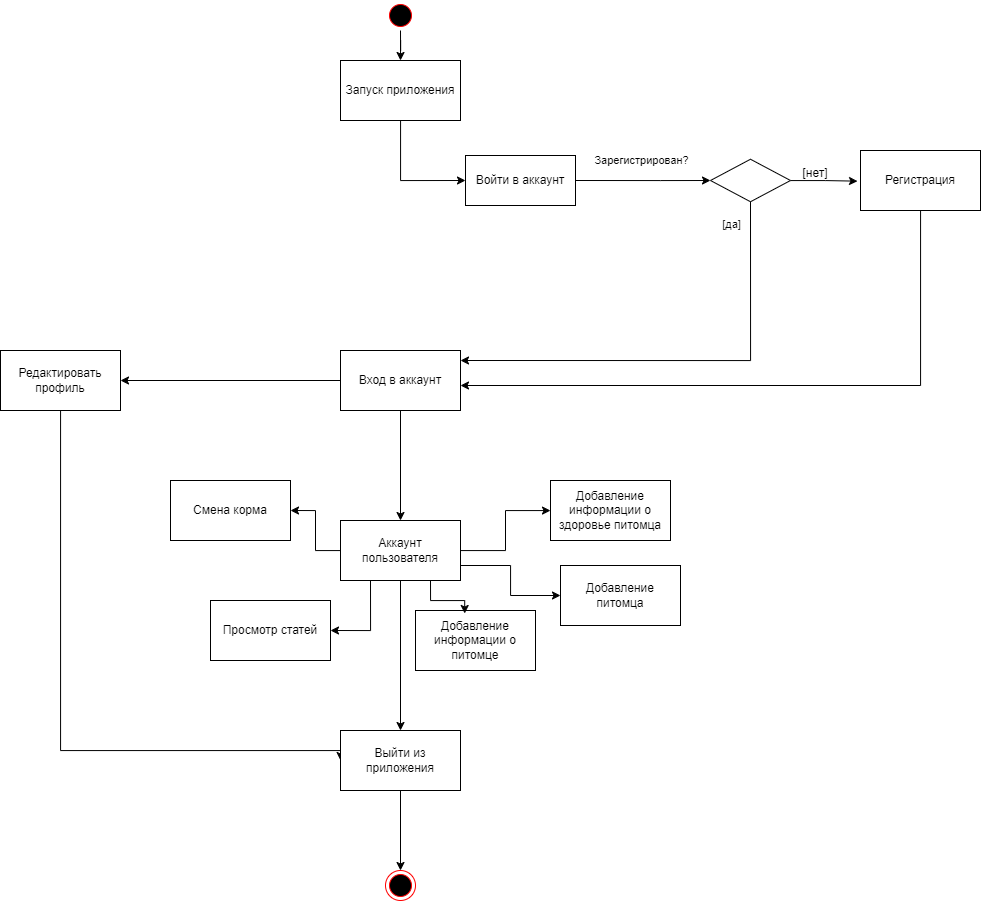

The diagram above was exported from draw.io. Its source (the exported page's mxGraphModel, read from the mxfile embedded in the PNG):
<mxGraphModel dx="2227" dy="759" grid="1" gridSize="10" guides="1" tooltips="1" connect="1" arrows="1" fold="1" page="1" pageScale="1" pageWidth="827" pageHeight="1169" math="0" shadow="0">
  <root>
    <mxCell id="0" />
    <mxCell id="1" parent="0" />
    <mxCell id="djCop25IqSu3friDqAW6-34" value="" style="edgeStyle=orthogonalEdgeStyle;rounded=0;orthogonalLoop=1;jettySize=auto;html=1;exitX=1;exitY=0.5;exitDx=0;exitDy=0;entryX=0;entryY=0.5;entryDx=0;entryDy=0;" parent="1" source="djCop25IqSu3friDqAW6-44" target="djCop25IqSu3friDqAW6-60" edge="1">
      <mxGeometry relative="1" as="geometry">
        <mxPoint x="376.32000000000016" y="381.35000000000014" as="sourcePoint" />
        <Array as="points">
          <mxPoint x="420" y="200" />
          <mxPoint x="420" y="200" />
        </Array>
        <mxPoint x="505.1254901960783" y="370.0666666666666" as="targetPoint" />
      </mxGeometry>
    </mxCell>
    <mxCell id="djCop25IqSu3friDqAW6-35" value="Зарегистрирован?" style="edgeLabel;html=1;align=center;verticalAlign=middle;resizable=0;points=[];" parent="djCop25IqSu3friDqAW6-34" connectable="0" vertex="1">
      <mxGeometry x="0.1849" y="2" relative="1" as="geometry">
        <mxPoint x="-15" y="-19" as="offset" />
      </mxGeometry>
    </mxCell>
    <mxCell id="djCop25IqSu3friDqAW6-36" style="edgeStyle=orthogonalEdgeStyle;rounded=0;orthogonalLoop=1;jettySize=auto;html=1;exitX=0.5;exitY=1;exitDx=0;exitDy=0;" parent="1" source="djCop25IqSu3friDqAW6-60" edge="1">
      <mxGeometry relative="1" as="geometry">
        <mxPoint x="220" y="380" as="targetPoint" />
        <Array as="points">
          <mxPoint x="510" y="380" />
        </Array>
        <mxPoint x="545" y="391.25" as="sourcePoint" />
      </mxGeometry>
    </mxCell>
    <mxCell id="djCop25IqSu3friDqAW6-39" style="edgeStyle=orthogonalEdgeStyle;rounded=0;orthogonalLoop=1;jettySize=auto;html=1;entryX=0;entryY=0.5;entryDx=0;entryDy=0;" parent="1" source="djCop25IqSu3friDqAW6-40" target="djCop25IqSu3friDqAW6-44" edge="1">
      <mxGeometry relative="1" as="geometry">
        <Array as="points">
          <mxPoint x="160" y="200" />
        </Array>
      </mxGeometry>
    </mxCell>
    <mxCell id="djCop25IqSu3friDqAW6-40" value="Запуск приложения" style="rounded=0;whiteSpace=wrap;html=1;" parent="1" vertex="1">
      <mxGeometry x="100" y="80" width="120" height="60" as="geometry" />
    </mxCell>
    <mxCell id="djCop25IqSu3friDqAW6-44" value="Войти в аккаунт" style="html=1;whiteSpace=wrap;" parent="1" vertex="1">
      <mxGeometry x="225" y="175" width="110" height="50" as="geometry" />
    </mxCell>
    <mxCell id="djCop25IqSu3friDqAW6-45" style="edgeStyle=orthogonalEdgeStyle;rounded=0;orthogonalLoop=1;jettySize=auto;html=1;entryX=0.5;entryY=0;entryDx=0;entryDy=0;" parent="1" source="djCop25IqSu3friDqAW6-48" target="djCop25IqSu3friDqAW6-54" edge="1">
      <mxGeometry relative="1" as="geometry">
        <mxPoint x="160" y="460" as="targetPoint" />
      </mxGeometry>
    </mxCell>
    <mxCell id="MqIppfDOqMZAmOjybv1a-4" value="" style="edgeStyle=orthogonalEdgeStyle;rounded=0;orthogonalLoop=1;jettySize=auto;html=1;" parent="1" source="djCop25IqSu3friDqAW6-48" target="MqIppfDOqMZAmOjybv1a-3" edge="1">
      <mxGeometry relative="1" as="geometry" />
    </mxCell>
    <mxCell id="djCop25IqSu3friDqAW6-48" value="Вход в аккаунт" style="whiteSpace=wrap;html=1;fillColor=rgb(255, 255, 255);strokeColor=rgb(0, 0, 0);fontColor=rgb(0, 0, 0);" parent="1" vertex="1">
      <mxGeometry x="100" y="370" width="120" height="60" as="geometry" />
    </mxCell>
    <mxCell id="djCop25IqSu3friDqAW6-53" value="" style="edgeStyle=orthogonalEdgeStyle;rounded=0;orthogonalLoop=1;jettySize=auto;html=1;entryX=0.5;entryY=0;entryDx=0;entryDy=0;" parent="1" source="djCop25IqSu3friDqAW6-54" target="jIEaEbVtyqsRZTu3eoc8-1" edge="1">
      <mxGeometry relative="1" as="geometry">
        <mxPoint x="160" y="680" as="targetPoint" />
        <Array as="points" />
      </mxGeometry>
    </mxCell>
    <mxCell id="1k-EQuc_Xu0W3yZbXYSF-2" value="" style="edgeStyle=orthogonalEdgeStyle;rounded=0;orthogonalLoop=1;jettySize=auto;html=1;" parent="1" source="djCop25IqSu3friDqAW6-54" target="1k-EQuc_Xu0W3yZbXYSF-1" edge="1">
      <mxGeometry relative="1" as="geometry" />
    </mxCell>
    <mxCell id="H6Z6nE4qP6cOXN7SWH4F-6" style="edgeStyle=orthogonalEdgeStyle;rounded=0;orthogonalLoop=1;jettySize=auto;html=1;entryX=1;entryY=0.5;entryDx=0;entryDy=0;" edge="1" parent="1" source="djCop25IqSu3friDqAW6-54" target="H6Z6nE4qP6cOXN7SWH4F-5">
      <mxGeometry relative="1" as="geometry" />
    </mxCell>
    <mxCell id="H6Z6nE4qP6cOXN7SWH4F-8" style="edgeStyle=orthogonalEdgeStyle;rounded=0;orthogonalLoop=1;jettySize=auto;html=1;exitX=0.25;exitY=1;exitDx=0;exitDy=0;entryX=1;entryY=0.5;entryDx=0;entryDy=0;" edge="1" parent="1" source="djCop25IqSu3friDqAW6-54" target="H6Z6nE4qP6cOXN7SWH4F-3">
      <mxGeometry relative="1" as="geometry" />
    </mxCell>
    <mxCell id="H6Z6nE4qP6cOXN7SWH4F-9" style="edgeStyle=orthogonalEdgeStyle;rounded=0;orthogonalLoop=1;jettySize=auto;html=1;exitX=1;exitY=0.75;exitDx=0;exitDy=0;entryX=0;entryY=0.5;entryDx=0;entryDy=0;" edge="1" parent="1" source="djCop25IqSu3friDqAW6-54" target="H6Z6nE4qP6cOXN7SWH4F-1">
      <mxGeometry relative="1" as="geometry" />
    </mxCell>
    <mxCell id="djCop25IqSu3friDqAW6-54" value="Аккаунт пользователя" style="whiteSpace=wrap;html=1;fillColor=rgb(255, 255, 255);strokeColor=rgb(0, 0, 0);fontColor=rgb(0, 0, 0);" parent="1" vertex="1">
      <mxGeometry x="100" y="540" width="120" height="60" as="geometry" />
    </mxCell>
    <mxCell id="djCop25IqSu3friDqAW6-58" value="" style="ellipse;html=1;shape=endState;fillColor=#000000;strokeColor=#ff0000;" parent="1" vertex="1">
      <mxGeometry x="145" y="890" width="30" height="30" as="geometry" />
    </mxCell>
    <mxCell id="djCop25IqSu3friDqAW6-59" style="edgeStyle=orthogonalEdgeStyle;rounded=0;orthogonalLoop=1;jettySize=auto;html=1;entryX=-0.025;entryY=0.511;entryDx=0;entryDy=0;entryPerimeter=0;" parent="1" source="djCop25IqSu3friDqAW6-60" target="djCop25IqSu3friDqAW6-62" edge="1">
      <mxGeometry relative="1" as="geometry" />
    </mxCell>
    <mxCell id="djCop25IqSu3friDqAW6-60" value="" style="rhombus;whiteSpace=wrap;html=1;fillColor=rgb(255, 255, 255);strokeColor=rgb(0, 0, 0);fontColor=rgb(0, 0, 0);" parent="1" vertex="1">
      <mxGeometry x="470" y="178.75" width="80" height="42.5" as="geometry" />
    </mxCell>
    <mxCell id="djCop25IqSu3friDqAW6-61" style="edgeStyle=orthogonalEdgeStyle;rounded=0;orthogonalLoop=1;jettySize=auto;html=1;" parent="1" source="djCop25IqSu3friDqAW6-62" edge="1">
      <mxGeometry relative="1" as="geometry">
        <Array as="points">
          <mxPoint x="680" y="405" />
        </Array>
        <mxPoint x="220" y="405" as="targetPoint" />
      </mxGeometry>
    </mxCell>
    <mxCell id="djCop25IqSu3friDqAW6-62" value="Регистрация" style="whiteSpace=wrap;html=1;fillColor=rgb(255, 255, 255);strokeColor=rgb(0, 0, 0);fontColor=rgb(0, 0, 0);" parent="1" vertex="1">
      <mxGeometry x="620" y="170" width="120" height="60" as="geometry" />
    </mxCell>
    <mxCell id="djCop25IqSu3friDqAW6-63" value="[нет]" style="text;html=1;strokeColor=none;fillColor=none;align=center;verticalAlign=middle;whiteSpace=wrap;rounded=0;" parent="1" vertex="1">
      <mxGeometry x="550" y="187.5" width="50" height="10" as="geometry" />
    </mxCell>
    <mxCell id="djCop25IqSu3friDqAW6-64" value="[да]" style="edgeLabel;html=1;align=center;verticalAlign=middle;resizable=0;points=[];" parent="1" connectable="0" vertex="1">
      <mxGeometry x="490.00333333333356" y="242.9966666666666" as="geometry" />
    </mxCell>
    <mxCell id="_MultUFcFrmTU2c5MPZt-1" style="edgeStyle=orthogonalEdgeStyle;rounded=0;orthogonalLoop=1;jettySize=auto;html=1;entryX=0.5;entryY=0;entryDx=0;entryDy=0;" parent="1" source="djCop25IqSu3friDqAW6-65" target="djCop25IqSu3friDqAW6-40" edge="1">
      <mxGeometry relative="1" as="geometry" />
    </mxCell>
    <mxCell id="djCop25IqSu3friDqAW6-65" value="" style="ellipse;html=1;shape=startState;fillColor=#000000;strokeColor=#ff0000;" parent="1" vertex="1">
      <mxGeometry x="145" y="20" width="30" height="30" as="geometry" />
    </mxCell>
    <mxCell id="1k-EQuc_Xu0W3yZbXYSF-1" value="Добавление информации о здоровье питомца" style="whiteSpace=wrap;html=1;fillColor=rgb(255, 255, 255);strokeColor=rgb(0, 0, 0);fontColor=rgb(0, 0, 0);" parent="1" vertex="1">
      <mxGeometry x="310" y="500" width="120" height="60" as="geometry" />
    </mxCell>
    <mxCell id="MqIppfDOqMZAmOjybv1a-5" style="edgeStyle=orthogonalEdgeStyle;rounded=0;orthogonalLoop=1;jettySize=auto;html=1;entryX=0;entryY=0.5;entryDx=0;entryDy=0;" parent="1" source="MqIppfDOqMZAmOjybv1a-3" edge="1" target="jIEaEbVtyqsRZTu3eoc8-1">
      <mxGeometry relative="1" as="geometry">
        <mxPoint x="-180" y="560" as="targetPoint" />
        <Array as="points">
          <mxPoint x="-180" y="770" />
          <mxPoint x="100" y="770" />
        </Array>
      </mxGeometry>
    </mxCell>
    <mxCell id="MqIppfDOqMZAmOjybv1a-3" value="Редактировать профиль" style="whiteSpace=wrap;html=1;fillColor=rgb(255, 255, 255);strokeColor=rgb(0, 0, 0);fontColor=rgb(0, 0, 0);" parent="1" vertex="1">
      <mxGeometry x="-240" y="370" width="120" height="60" as="geometry" />
    </mxCell>
    <mxCell id="jIEaEbVtyqsRZTu3eoc8-3" style="edgeStyle=orthogonalEdgeStyle;rounded=0;orthogonalLoop=1;jettySize=auto;html=1;entryX=0.5;entryY=0;entryDx=0;entryDy=0;" parent="1" source="jIEaEbVtyqsRZTu3eoc8-1" target="djCop25IqSu3friDqAW6-58" edge="1">
      <mxGeometry relative="1" as="geometry" />
    </mxCell>
    <mxCell id="jIEaEbVtyqsRZTu3eoc8-1" value="Выйти из приложения" style="rounded=0;whiteSpace=wrap;html=1;" parent="1" vertex="1">
      <mxGeometry x="100" y="750" width="120" height="60" as="geometry" />
    </mxCell>
    <mxCell id="H6Z6nE4qP6cOXN7SWH4F-1" value="Добавление питомца" style="whiteSpace=wrap;html=1;fillColor=rgb(255, 255, 255);strokeColor=rgb(0, 0, 0);fontColor=rgb(0, 0, 0);" vertex="1" parent="1">
      <mxGeometry x="320" y="585" width="120" height="60" as="geometry" />
    </mxCell>
    <mxCell id="H6Z6nE4qP6cOXN7SWH4F-3" value="Просмотр статей" style="whiteSpace=wrap;html=1;fillColor=rgb(255, 255, 255);strokeColor=rgb(0, 0, 0);fontColor=rgb(0, 0, 0);" vertex="1" parent="1">
      <mxGeometry x="-30" y="620" width="120" height="60" as="geometry" />
    </mxCell>
    <mxCell id="H6Z6nE4qP6cOXN7SWH4F-4" value="Добавление информации о питомце" style="whiteSpace=wrap;html=1;fillColor=rgb(255, 255, 255);strokeColor=rgb(0, 0, 0);fontColor=rgb(0, 0, 0);" vertex="1" parent="1">
      <mxGeometry x="175" y="630" width="120" height="60" as="geometry" />
    </mxCell>
    <mxCell id="H6Z6nE4qP6cOXN7SWH4F-5" value="Смена корма" style="whiteSpace=wrap;html=1;fillColor=rgb(255, 255, 255);strokeColor=rgb(0, 0, 0);fontColor=rgb(0, 0, 0);" vertex="1" parent="1">
      <mxGeometry x="-70" y="500" width="120" height="60" as="geometry" />
    </mxCell>
    <mxCell id="H6Z6nE4qP6cOXN7SWH4F-7" style="edgeStyle=orthogonalEdgeStyle;rounded=0;orthogonalLoop=1;jettySize=auto;html=1;exitX=0.75;exitY=1;exitDx=0;exitDy=0;entryX=0.41;entryY=0.05;entryDx=0;entryDy=0;entryPerimeter=0;" edge="1" parent="1" source="djCop25IqSu3friDqAW6-54" target="H6Z6nE4qP6cOXN7SWH4F-4">
      <mxGeometry relative="1" as="geometry" />
    </mxCell>
  </root>
</mxGraphModel>